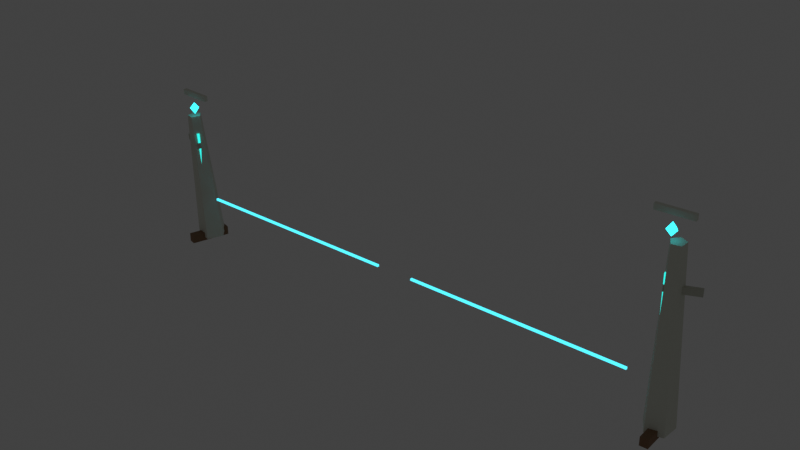 # Source: elarthalas_ward_monoliths.blend  (saved by Blender 5.1.30; exported with 4.5.12 LTS)
import bpy
from mathutils import Matrix  # noqa: F401  (used for matrix-valued properties, if any)

bpy.ops.wm.read_factory_settings(use_empty=True)
scene = bpy.context.scene
scene.name = 'Scene'

# ---- collections
col_elar_terrain = bpy.data.collections.new('ELAR_Terrain'); scene.collection.children.link(col_elar_terrain)
col_elar_archivecity = bpy.data.collections.new('ELAR_ArchiveCity'); scene.collection.children.link(col_elar_archivecity)
col_elar_wardsandprops = bpy.data.collections.new('ELAR_WardsAndProps'); scene.collection.children.link(col_elar_wardsandprops)
col_elar_memoryconstructs = bpy.data.collections.new('ELAR_MemoryConstructs'); scene.collection.children.link(col_elar_memoryconstructs)
col_elar_arcaneintrusion = bpy.data.collections.new('ELAR_ArcaneIntrusion'); scene.collection.children.link(col_elar_arcaneintrusion)
col_elar_foliage = bpy.data.collections.new('ELAR_Foliage'); scene.collection.children.link(col_elar_foliage)
col_elar_characters = bpy.data.collections.new('ELAR_Characters'); scene.collection.children.link(col_elar_characters)
col_elar_lightingrender = bpy.data.collections.new('ELAR_LightingRender'); scene.collection.children.link(col_elar_lightingrender)

# ---- materials (node trees are filled in below, after node groups)
mat_mat_stone_palearchive = bpy.data.materials.new('MAT_Stone_PaleArchive')
mat_mat_stone_palearchive.diffuse_color = (0.72, 0.74, 0.64, 1.0)
mat_mat_memoryglass_cyangreen = bpy.data.materials.new('MAT_MemoryGlass_CyanGreen')
mat_mat_memoryglass_cyangreen.surface_render_method = 'BLENDED'
mat_mat_memoryglass_cyangreen.blend_method = 'BLEND'
mat_mat_memoryglass_cyangreen.diffuse_color = (0.06, 0.68, 0.62, 0.5)
mat_mat_bark_darkroot = bpy.data.materials.new('MAT_Bark_DarkRoot')
mat_mat_bark_darkroot.diffuse_color = (0.23, 0.12, 0.06, 1.0)
mat_mat_stone_pilgrimage = bpy.data.materials.new('MAT_Stone_Pilgrimage')
mat_mat_stone_pilgrimage.diffuse_color = (0.56, 0.57, 0.48, 1.0)
mat_mat_echo_transparent = bpy.data.materials.new('MAT_Echo_Transparent')
mat_mat_echo_transparent.surface_render_method = 'BLENDED'
mat_mat_echo_transparent.blend_method = 'BLEND'
mat_mat_echo_transparent.diffuse_color = (0.16, 0.82, 1.0, 0.42)
mat_mat_rune_cyan_emission = bpy.data.materials.new('MAT_Rune_Cyan_Emission')
mat_mat_rune_cyan_emission.diffuse_color = (0.05, 0.62, 0.66, 1.0)

# ---- material node trees
mat_mat_stone_palearchive.use_nodes = True; mat_mat_stone_palearchive.node_tree.nodes.clear()
_N = mat_mat_stone_palearchive.node_tree.nodes; _L = mat_mat_stone_palearchive.node_tree.links
n0 = _N.new('ShaderNodeBsdfPrincipled'); n0.name = 'Principled BSDF'; n0.location = (-200, 100)
n0.inputs[0].default_value = (0.72, 0.74, 0.64, 1.0)
n0.inputs[2].default_value = 0.82
n1 = _N.new('ShaderNodeOutputMaterial'); n1.name = 'Material Output'; n1.location = (200, 100)
_L.new(n0.outputs[0], n1.inputs[0])
n1.is_active_output = True
mat_mat_memoryglass_cyangreen.use_nodes = True; mat_mat_memoryglass_cyangreen.node_tree.nodes.clear()
_N = mat_mat_memoryglass_cyangreen.node_tree.nodes; _L = mat_mat_memoryglass_cyangreen.node_tree.links
n0 = _N.new('ShaderNodeBsdfPrincipled'); n0.name = 'Principled BSDF'; n0.location = (-200, 100)
n0.inputs[0].default_value = (0.06, 0.68, 0.62, 0.5)
n0.inputs[2].default_value = 0.82
n0.inputs[27].default_value = (0.02, 0.62, 0.56, 0.5)
n0.inputs[28].default_value = 1.45
n1 = _N.new('ShaderNodeOutputMaterial'); n1.name = 'Material Output'; n1.location = (200, 100)
_L.new(n0.outputs[0], n1.inputs[0])
n1.is_active_output = True
mat_mat_bark_darkroot.use_nodes = True; mat_mat_bark_darkroot.node_tree.nodes.clear()
_N = mat_mat_bark_darkroot.node_tree.nodes; _L = mat_mat_bark_darkroot.node_tree.links
n0 = _N.new('ShaderNodeBsdfPrincipled'); n0.name = 'Principled BSDF'; n0.location = (-200, 100)
n0.inputs[0].default_value = (0.23, 0.12, 0.06, 1.0)
n0.inputs[2].default_value = 0.82
n1 = _N.new('ShaderNodeOutputMaterial'); n1.name = 'Material Output'; n1.location = (200, 100)
_L.new(n0.outputs[0], n1.inputs[0])
n1.is_active_output = True
mat_mat_stone_pilgrimage.use_nodes = True; mat_mat_stone_pilgrimage.node_tree.nodes.clear()
_N = mat_mat_stone_pilgrimage.node_tree.nodes; _L = mat_mat_stone_pilgrimage.node_tree.links
n0 = _N.new('ShaderNodeBsdfPrincipled'); n0.name = 'Principled BSDF'; n0.location = (-200, 100)
n0.inputs[0].default_value = (0.56, 0.57, 0.48, 1.0)
n0.inputs[2].default_value = 0.82
n1 = _N.new('ShaderNodeOutputMaterial'); n1.name = 'Material Output'; n1.location = (200, 100)
_L.new(n0.outputs[0], n1.inputs[0])
n1.is_active_output = True
mat_mat_echo_transparent.use_nodes = True; mat_mat_echo_transparent.node_tree.nodes.clear()
_N = mat_mat_echo_transparent.node_tree.nodes; _L = mat_mat_echo_transparent.node_tree.links
n0 = _N.new('ShaderNodeBsdfPrincipled'); n0.name = 'Principled BSDF'; n0.location = (-200, 100)
n0.inputs[0].default_value = (0.16, 0.82, 1.0, 0.42)
n0.inputs[2].default_value = 0.82
n0.inputs[27].default_value = (0.08, 0.8, 1.0, 0.42)
n0.inputs[28].default_value = 1.3
n1 = _N.new('ShaderNodeOutputMaterial'); n1.name = 'Material Output'; n1.location = (200, 100)
_L.new(n0.outputs[0], n1.inputs[0])
n1.is_active_output = True
mat_mat_rune_cyan_emission.use_nodes = True; mat_mat_rune_cyan_emission.node_tree.nodes.clear()
_N = mat_mat_rune_cyan_emission.node_tree.nodes; _L = mat_mat_rune_cyan_emission.node_tree.links
n0 = _N.new('ShaderNodeBsdfPrincipled'); n0.name = 'Principled BSDF'; n0.location = (-200, 100)
n0.inputs[0].default_value = (0.05, 0.62, 0.66, 1.0)
n0.inputs[2].default_value = 0.82
n0.inputs[27].default_value = (0.04, 0.9, 1.0, 1.0)
n0.inputs[28].default_value = 2.0
n1 = _N.new('ShaderNodeOutputMaterial'); n1.name = 'Material Output'; n1.location = (200, 100)
_L.new(n0.outputs[0], n1.inputs[0])
n1.is_active_output = True

# ---- world
world_world = bpy.data.worlds.new('World'); scene.world = world_world
world_world.use_nodes = True; world_world.node_tree.nodes.clear()
_N = world_world.node_tree.nodes; _L = world_world.node_tree.links
n0 = _N.new('ShaderNodeOutputWorld'); n0.name = 'World Output'; n0.location = (200, 100)
n1 = _N.new('ShaderNodeBackground'); n1.name = 'Background'; n1.location = (-200, 100)
n1.inputs[0].default_value = (0.05088, 0.05088, 0.05088, 1.0)
_L.new(n1.outputs[0], n0.inputs[0])
n0.is_active_output = True
world_world.color = (0.52, 0.74, 0.76)
world_world.sun_shadow_jitter_overblur = 0.0

# ---- meshes
me_prefab_elarthalas_ward_monoliths_00_elar_wardsandprops_wardline = bpy.data.meshes.new('PREFAB_elarthalas_ward_monoliths_00_ELAR_WardsAndProps_Wardline')
me_prefab_elarthalas_ward_monoliths_00_elar_wardsandprops_wardline.from_pydata([(0.09129, 0.4295, -1.548), (0.01034, 0.04866, 1.582), (0.351, 0.1417, -1.564), (0.1363, -0.09086, 1.575), (0.1572, -0.1934, -1.59), (0.0423, -0.2533, 1.562), (-0.2223, -0.1127, -1.59), (-0.1417, -0.2142, 1.562), (-0.263, 0.2722, -1.564), (-0.1614, -0.02758, 1.575)], [], [(0, 1, 3, 2), (2, 3, 5, 4), (4, 5, 7, 6), (3, 1, 9, 7, 5), (6, 7, 9, 8), (8, 9, 1, 0), (0, 2, 4, 6, 8)])
_uv = me_prefab_elarthalas_ward_monoliths_00_elar_wardsandprops_wardline.uv_layers.new(name='UVMap')
_uv.uv.foreach_set('vector', [1.0, 0.5, 1.0, 1.0, 0.8, 1.0, 0.8, 0.5, 0.8, 0.5, 0.8, 1.0, 0.6, 1.0, 0.6, 0.5, 0.6, 0.5, 0.6, 1.0, 0.4, 1.0, 0.4, 0.5, 0.4783, 0.3242, 0.25, 0.49, 0.02175, 0.3242, 0.1089, 0.05584, 0.3911, 0.05584, 0.4, 0.5, 0.4, 1.0, 0.2, 1.0, 0.2, 0.5, 0.2, 0.5, 0.2, 1.0, 2.98e-08, 1.0, 2.98e-08, 0.5, 0.75, 0.49, 0.9783, 0.3242, 0.8911, 0.05584, 0.6089, 0.05584, 0.5217, 0.3242])
me_prefab_elarthalas_ward_monoliths_00_elar_wardsandprops_wardline.materials.append(mat_mat_stone_palearchive)
me_prefab_elarthalas_ward_monoliths_00_elar_wardsandprops_wardline.update()
me_prefab_elarthalas_ward_monoliths_01_elar_wardsandprops_wardline = bpy.data.meshes.new('PREFAB_elarthalas_ward_monoliths_01_ELAR_WardsAndProps_Wardline')
me_prefab_elarthalas_ward_monoliths_01_elar_wardsandprops_wardline.from_pydata([(-0.04216, 0.02146, -0.7563), (-0.05454, -0.0567, 0.7537), (-0.03435, 0.07078, -0.7537), (-0.04673, -0.007381, 0.7563), (0.04673, 0.007381, -0.7563), (0.03435, -0.07078, 0.7537), (0.05454, 0.0567, -0.7537), (0.04216, -0.02146, 0.7563)], [], [(0, 1, 3, 2), (2, 3, 7, 6), (6, 7, 5, 4), (4, 5, 1, 0), (2, 6, 4, 0), (7, 3, 1, 5)])
_uv = me_prefab_elarthalas_ward_monoliths_01_elar_wardsandprops_wardline.uv_layers.new(name='UVMap')
_uv.uv.foreach_set('vector', [0.375, 0.0, 0.625, 0.0, 0.625, 0.25, 0.375, 0.25, 0.375, 0.25, 0.625, 0.25, 0.625, 0.5, 0.375, 0.5, 0.375, 0.5, 0.625, 0.5, 0.625, 0.75, 0.375, 0.75, 0.375, 0.75, 0.625, 0.75, 0.625, 1.0, 0.375, 1.0, 0.125, 0.5, 0.375, 0.5, 0.375, 0.75, 0.125, 0.75, 0.625, 0.5, 0.875, 0.5, 0.875, 0.75, 0.625, 0.75])
me_prefab_elarthalas_ward_monoliths_01_elar_wardsandprops_wardline.materials.append(mat_mat_memoryglass_cyangreen)
me_prefab_elarthalas_ward_monoliths_01_elar_wardsandprops_wardline.update()
me_prefab_elarthalas_ward_monoliths_02_elar_wardsandprops_wardline = bpy.data.meshes.new('PREFAB_elarthalas_ward_monoliths_02_ELAR_WardsAndProps_Wardline')
me_prefab_elarthalas_ward_monoliths_02_elar_wardsandprops_wardline.from_pydata([(-0.04842, -0.4662, -0.1), (-0.04842, -0.4662, 0.1), (-0.2206, -0.4136, -0.1), (-0.2206, -0.4136, 0.1), (0.2206, 0.4136, -0.1), (0.2206, 0.4136, 0.1), (0.04842, 0.4662, -0.1), (0.04842, 0.4662, 0.1)], [], [(0, 1, 3, 2), (2, 3, 7, 6), (6, 7, 5, 4), (4, 5, 1, 0), (2, 6, 4, 0), (7, 3, 1, 5)])
_uv = me_prefab_elarthalas_ward_monoliths_02_elar_wardsandprops_wardline.uv_layers.new(name='UVMap')
_uv.uv.foreach_set('vector', [0.375, 0.0, 0.625, 0.0, 0.625, 0.25, 0.375, 0.25, 0.375, 0.25, 0.625, 0.25, 0.625, 0.5, 0.375, 0.5, 0.375, 0.5, 0.625, 0.5, 0.625, 0.75, 0.375, 0.75, 0.375, 0.75, 0.625, 0.75, 0.625, 1.0, 0.375, 1.0, 0.125, 0.5, 0.375, 0.5, 0.375, 0.75, 0.125, 0.75, 0.625, 0.5, 0.875, 0.5, 0.875, 0.75, 0.625, 0.75])
me_prefab_elarthalas_ward_monoliths_02_elar_wardsandprops_wardline.materials.append(mat_mat_bark_darkroot)
me_prefab_elarthalas_ward_monoliths_02_elar_wardsandprops_wardline.update()
me_prefab_elarthalas_ward_monoliths_03_elar_wardsandprops_wardline = bpy.data.meshes.new('PREFAB_elarthalas_ward_monoliths_03_ELAR_WardsAndProps_Wardline')
me_prefab_elarthalas_ward_monoliths_03_elar_wardsandprops_wardline.from_pydata([(-0.3267, 0.1006, -0.07262), (-0.3305, 0.09162, 0.06704), (-0.2955, 0.1741, -0.06704), (-0.2993, 0.1651, 0.07262), (0.2993, -0.1651, -0.07262), (0.2955, -0.1741, 0.06704), (0.3305, -0.09162, -0.06704), (0.3267, -0.1006, 0.07262)], [], [(0, 1, 3, 2), (2, 3, 7, 6), (6, 7, 5, 4), (4, 5, 1, 0), (2, 6, 4, 0), (7, 3, 1, 5)])
_uv = me_prefab_elarthalas_ward_monoliths_03_elar_wardsandprops_wardline.uv_layers.new(name='UVMap')
_uv.uv.foreach_set('vector', [0.375, 0.0, 0.625, 0.0, 0.625, 0.25, 0.375, 0.25, 0.375, 0.25, 0.625, 0.25, 0.625, 0.5, 0.375, 0.5, 0.375, 0.5, 0.625, 0.5, 0.625, 0.75, 0.375, 0.75, 0.375, 0.75, 0.625, 0.75, 0.625, 1.0, 0.375, 1.0, 0.125, 0.5, 0.375, 0.5, 0.375, 0.75, 0.125, 0.75, 0.625, 0.5, 0.875, 0.5, 0.875, 0.75, 0.625, 0.75])
me_prefab_elarthalas_ward_monoliths_03_elar_wardsandprops_wardline.materials.append(mat_mat_stone_pilgrimage)
me_prefab_elarthalas_ward_monoliths_03_elar_wardsandprops_wardline.update()
me_prefab_elarthalas_ward_monoliths_04_elar_wardsandprops_wardline = bpy.data.meshes.new('PREFAB_elarthalas_ward_monoliths_04_ELAR_WardsAndProps_Wardline')
me_prefab_elarthalas_ward_monoliths_04_elar_wardsandprops_wardline.from_pydata([(-2.507, -0.0225, -0.0225), (-2.507, -0.0225, 0.0225), (-2.507, 0.0225, -0.0225), (-2.507, 0.0225, 0.0225), (2.507, -0.0225, -0.0225), (2.507, -0.0225, 0.0225), (2.507, 0.0225, -0.0225), (2.507, 0.0225, 0.0225)], [], [(0, 1, 3, 2), (2, 3, 7, 6), (6, 7, 5, 4), (4, 5, 1, 0), (2, 6, 4, 0), (7, 3, 1, 5)])
_uv = me_prefab_elarthalas_ward_monoliths_04_elar_wardsandprops_wardline.uv_layers.new(name='UVMap')
_uv.uv.foreach_set('vector', [0.375, 0.0, 0.625, 0.0, 0.625, 0.25, 0.375, 0.25, 0.375, 0.25, 0.625, 0.25, 0.625, 0.5, 0.375, 0.5, 0.375, 0.5, 0.625, 0.5, 0.625, 0.75, 0.375, 0.75, 0.375, 0.75, 0.625, 0.75, 0.625, 1.0, 0.375, 1.0, 0.125, 0.5, 0.375, 0.5, 0.375, 0.75, 0.125, 0.75, 0.625, 0.5, 0.875, 0.5, 0.875, 0.75, 0.625, 0.75])
me_prefab_elarthalas_ward_monoliths_04_elar_wardsandprops_wardline.materials.append(mat_mat_echo_transparent)
me_prefab_elarthalas_ward_monoliths_04_elar_wardsandprops_wardline.update()
me_prefab_elarthalas_ward_monoliths_05_elar_wardsandprops_wardline = bpy.data.meshes.new('PREFAB_elarthalas_ward_monoliths_05_ELAR_WardsAndProps_Wardline')
me_prefab_elarthalas_ward_monoliths_05_elar_wardsandprops_wardline.from_pydata([(0.11, 0.0, 0.0), (0.03399, 0.1046, 0.0), (-0.08899, 0.06466, 0.0), (-0.08899, -0.06466, 0.0), (0.03399, -0.1046, 0.0), (0.0, 0.0, 0.14), (0.0, 0.0, -0.14)], [], [(5, 0, 1), (6, 1, 0), (5, 1, 2), (6, 2, 1), (5, 2, 3), (6, 3, 2), (5, 3, 4), (6, 4, 3), (5, 4, 0), (6, 0, 4)])
me_prefab_elarthalas_ward_monoliths_05_elar_wardsandprops_wardline.materials.append(mat_mat_rune_cyan_emission)
me_prefab_elarthalas_ward_monoliths_05_elar_wardsandprops_wardline.update()
me_prefab_elarthalas_ward_monoliths_06_elar_wardsandprops_wardline = bpy.data.meshes.new('PREFAB_elarthalas_ward_monoliths_06_ELAR_WardsAndProps_Wardline')
me_prefab_elarthalas_ward_monoliths_06_elar_wardsandprops_wardline.from_pydata([(-0.3815, -0.01794, -0.06136), (-0.3817, -0.02212, 0.05857), (-0.3773, 0.0619, -0.05857), (-0.3775, 0.05772, 0.06136), (0.3775, -0.05772, -0.06136), (0.3773, -0.0619, 0.05857), (0.3817, 0.02212, -0.05857), (0.3815, 0.01794, 0.06136)], [], [(0, 1, 3, 2), (2, 3, 7, 6), (6, 7, 5, 4), (4, 5, 1, 0), (2, 6, 4, 0), (7, 3, 1, 5)])
_uv = me_prefab_elarthalas_ward_monoliths_06_elar_wardsandprops_wardline.uv_layers.new(name='UVMap')
_uv.uv.foreach_set('vector', [0.375, 0.0, 0.625, 0.0, 0.625, 0.25, 0.375, 0.25, 0.375, 0.25, 0.625, 0.25, 0.625, 0.5, 0.375, 0.5, 0.375, 0.5, 0.625, 0.5, 0.625, 0.75, 0.375, 0.75, 0.375, 0.75, 0.625, 0.75, 0.625, 1.0, 0.375, 1.0, 0.125, 0.5, 0.375, 0.5, 0.375, 0.75, 0.125, 0.75, 0.625, 0.5, 0.875, 0.5, 0.875, 0.75, 0.625, 0.75])
me_prefab_elarthalas_ward_monoliths_06_elar_wardsandprops_wardline.materials.append(mat_mat_stone_palearchive)
me_prefab_elarthalas_ward_monoliths_06_elar_wardsandprops_wardline.update()
me_prefab_elarthalas_ward_monoliths_07_elar_wardsandprops_wardline = bpy.data.meshes.new('PREFAB_elarthalas_ward_monoliths_07_ELAR_WardsAndProps_Wardline')
me_prefab_elarthalas_ward_monoliths_07_elar_wardsandprops_wardline.from_pydata([(-0.09738, 0.4581, -1.967), (-0.004251, 0.02, 2.001), (0.2569, 0.3009, -1.983), (0.1675, -0.05624, 1.994), (0.2162, -0.08405, -2.009), (0.1478, -0.2429, 1.981), (-0.1633, -0.1647, -2.009), (-0.03621, -0.282, 1.981), (-0.3571, 0.1704, -1.983), (-0.1302, -0.1195, 1.994)], [], [(0, 1, 3, 2), (2, 3, 5, 4), (4, 5, 7, 6), (3, 1, 9, 7, 5), (6, 7, 9, 8), (8, 9, 1, 0), (0, 2, 4, 6, 8)])
_uv = me_prefab_elarthalas_ward_monoliths_07_elar_wardsandprops_wardline.uv_layers.new(name='UVMap')
_uv.uv.foreach_set('vector', [1.0, 0.5, 1.0, 1.0, 0.8, 1.0, 0.8, 0.5, 0.8, 0.5, 0.8, 1.0, 0.6, 1.0, 0.6, 0.5, 0.6, 0.5, 0.6, 1.0, 0.4, 1.0, 0.4, 0.5, 0.4783, 0.3242, 0.25, 0.49, 0.02175, 0.3242, 0.1089, 0.05584, 0.3911, 0.05584, 0.4, 0.5, 0.4, 1.0, 0.2, 1.0, 0.2, 0.5, 0.2, 0.5, 0.2, 1.0, 2.98e-08, 1.0, 2.98e-08, 0.5, 0.75, 0.49, 0.9783, 0.3242, 0.8911, 0.05584, 0.6089, 0.05584, 0.5217, 0.3242])
me_prefab_elarthalas_ward_monoliths_07_elar_wardsandprops_wardline.materials.append(mat_mat_stone_palearchive)
me_prefab_elarthalas_ward_monoliths_07_elar_wardsandprops_wardline.update()
me_prefab_elarthalas_ward_monoliths_08_elar_wardsandprops_wardline = bpy.data.meshes.new('PREFAB_elarthalas_ward_monoliths_08_ELAR_WardsAndProps_Wardline')
me_prefab_elarthalas_ward_monoliths_08_elar_wardsandprops_wardline.from_pydata([(-0.04838, 0.0178, -0.9576), (-0.0327, -0.0812, 0.955), (-0.05619, 0.06712, -0.955), (-0.04051, -0.03188, 0.9576), (0.04051, 0.03188, -0.9576), (0.05619, -0.06712, 0.955), (0.0327, 0.0812, -0.955), (0.04838, -0.0178, 0.9576)], [], [(0, 1, 3, 2), (2, 3, 7, 6), (6, 7, 5, 4), (4, 5, 1, 0), (2, 6, 4, 0), (7, 3, 1, 5)])
_uv = me_prefab_elarthalas_ward_monoliths_08_elar_wardsandprops_wardline.uv_layers.new(name='UVMap')
_uv.uv.foreach_set('vector', [0.375, 0.0, 0.625, 0.0, 0.625, 0.25, 0.375, 0.25, 0.375, 0.25, 0.625, 0.25, 0.625, 0.5, 0.375, 0.5, 0.375, 0.5, 0.625, 0.5, 0.625, 0.75, 0.375, 0.75, 0.375, 0.75, 0.625, 0.75, 0.625, 1.0, 0.375, 1.0, 0.125, 0.5, 0.375, 0.5, 0.375, 0.75, 0.125, 0.75, 0.625, 0.5, 0.875, 0.5, 0.875, 0.75, 0.625, 0.75])
me_prefab_elarthalas_ward_monoliths_08_elar_wardsandprops_wardline.materials.append(mat_mat_memoryglass_cyangreen)
me_prefab_elarthalas_ward_monoliths_08_elar_wardsandprops_wardline.update()
me_prefab_elarthalas_ward_monoliths_09_elar_wardsandprops_wardline = bpy.data.meshes.new('PREFAB_elarthalas_ward_monoliths_09_ELAR_WardsAndProps_Wardline')
me_prefab_elarthalas_ward_monoliths_09_elar_wardsandprops_wardline.from_pydata([(0.09801, -0.4584, -0.1), (0.09801, -0.4584, 0.1), (-0.08196, -0.4615, -0.1), (-0.08196, -0.4615, 0.1), (0.08196, 0.4615, -0.1), (0.08196, 0.4615, 0.1), (-0.09801, 0.4584, -0.1), (-0.09801, 0.4584, 0.1)], [], [(0, 1, 3, 2), (2, 3, 7, 6), (6, 7, 5, 4), (4, 5, 1, 0), (2, 6, 4, 0), (7, 3, 1, 5)])
_uv = me_prefab_elarthalas_ward_monoliths_09_elar_wardsandprops_wardline.uv_layers.new(name='UVMap')
_uv.uv.foreach_set('vector', [0.375, 0.0, 0.625, 0.0, 0.625, 0.25, 0.375, 0.25, 0.375, 0.25, 0.625, 0.25, 0.625, 0.5, 0.375, 0.5, 0.375, 0.5, 0.625, 0.5, 0.625, 0.75, 0.375, 0.75, 0.375, 0.75, 0.625, 0.75, 0.625, 1.0, 0.375, 1.0, 0.125, 0.5, 0.375, 0.5, 0.375, 0.75, 0.125, 0.75, 0.625, 0.5, 0.875, 0.5, 0.875, 0.75, 0.625, 0.75])
me_prefab_elarthalas_ward_monoliths_09_elar_wardsandprops_wardline.materials.append(mat_mat_bark_darkroot)
me_prefab_elarthalas_ward_monoliths_09_elar_wardsandprops_wardline.update()
me_prefab_elarthalas_ward_monoliths_10_elar_wardsandprops_wardline = bpy.data.meshes.new('PREFAB_elarthalas_ward_monoliths_10_ELAR_WardsAndProps_Wardline')
me_prefab_elarthalas_ward_monoliths_10_elar_wardsandprops_wardline.from_pydata([(-0.2993, -0.1651, -0.07262), (-0.2955, -0.1741, 0.06704), (-0.3305, -0.09162, -0.06704), (-0.3267, -0.1006, 0.07262), (0.3267, 0.1006, -0.07262), (0.3305, 0.09162, 0.06704), (0.2955, 0.1741, -0.06704), (0.2993, 0.1651, 0.07262)], [], [(0, 1, 3, 2), (2, 3, 7, 6), (6, 7, 5, 4), (4, 5, 1, 0), (2, 6, 4, 0), (7, 3, 1, 5)])
_uv = me_prefab_elarthalas_ward_monoliths_10_elar_wardsandprops_wardline.uv_layers.new(name='UVMap')
_uv.uv.foreach_set('vector', [0.375, 0.0, 0.625, 0.0, 0.625, 0.25, 0.375, 0.25, 0.375, 0.25, 0.625, 0.25, 0.625, 0.5, 0.375, 0.5, 0.375, 0.5, 0.625, 0.5, 0.625, 0.75, 0.375, 0.75, 0.375, 0.75, 0.625, 0.75, 0.625, 1.0, 0.375, 1.0, 0.125, 0.5, 0.375, 0.5, 0.375, 0.75, 0.125, 0.75, 0.625, 0.5, 0.875, 0.5, 0.875, 0.75, 0.625, 0.75])
me_prefab_elarthalas_ward_monoliths_10_elar_wardsandprops_wardline.materials.append(mat_mat_stone_pilgrimage)
me_prefab_elarthalas_ward_monoliths_10_elar_wardsandprops_wardline.update()
me_prefab_elarthalas_ward_monoliths_11_elar_wardsandprops_wardline = bpy.data.meshes.new('PREFAB_elarthalas_ward_monoliths_11_ELAR_WardsAndProps_Wardline')
me_prefab_elarthalas_ward_monoliths_11_elar_wardsandprops_wardline.from_pydata([(2.507, 0.0225, -0.0225), (2.507, 0.0225, 0.0225), (2.507, -0.0225, -0.0225), (2.507, -0.0225, 0.0225), (-2.507, 0.0225, -0.0225), (-2.507, 0.0225, 0.0225), (-2.507, -0.0225, -0.0225), (-2.507, -0.0225, 0.0225)], [], [(0, 1, 3, 2), (2, 3, 7, 6), (6, 7, 5, 4), (4, 5, 1, 0), (2, 6, 4, 0), (7, 3, 1, 5)])
_uv = me_prefab_elarthalas_ward_monoliths_11_elar_wardsandprops_wardline.uv_layers.new(name='UVMap')
_uv.uv.foreach_set('vector', [0.375, 0.0, 0.625, 0.0, 0.625, 0.25, 0.375, 0.25, 0.375, 0.25, 0.625, 0.25, 0.625, 0.5, 0.375, 0.5, 0.375, 0.5, 0.625, 0.5, 0.625, 0.75, 0.375, 0.75, 0.375, 0.75, 0.625, 0.75, 0.625, 1.0, 0.375, 1.0, 0.125, 0.5, 0.375, 0.5, 0.375, 0.75, 0.125, 0.75, 0.625, 0.5, 0.875, 0.5, 0.875, 0.75, 0.625, 0.75])
me_prefab_elarthalas_ward_monoliths_11_elar_wardsandprops_wardline.materials.append(mat_mat_echo_transparent)
me_prefab_elarthalas_ward_monoliths_11_elar_wardsandprops_wardline.update()
me_prefab_elarthalas_ward_monoliths_12_elar_wardsandprops_wardline = bpy.data.meshes.new('PREFAB_elarthalas_ward_monoliths_12_ELAR_WardsAndProps_Wardline')
me_prefab_elarthalas_ward_monoliths_12_elar_wardsandprops_wardline.from_pydata([(0.11, 0.0, 0.0), (0.03399, 0.1046, 0.0), (-0.08899, 0.06466, 0.0), (-0.08899, -0.06466, 0.0), (0.03399, -0.1046, 0.0), (0.0, 0.0, 0.14), (0.0, 0.0, -0.14)], [], [(5, 0, 1), (6, 1, 0), (5, 1, 2), (6, 2, 1), (5, 2, 3), (6, 3, 2), (5, 3, 4), (6, 4, 3), (5, 4, 0), (6, 0, 4)])
me_prefab_elarthalas_ward_monoliths_12_elar_wardsandprops_wardline.materials.append(mat_mat_rune_cyan_emission)
me_prefab_elarthalas_ward_monoliths_12_elar_wardsandprops_wardline.update()
me_prefab_elarthalas_ward_monoliths_13_elar_wardsandprops_wardline = bpy.data.meshes.new('PREFAB_elarthalas_ward_monoliths_13_ELAR_WardsAndProps_Wardline')
me_prefab_elarthalas_ward_monoliths_13_elar_wardsandprops_wardline.from_pydata([(-0.3775, -0.05772, -0.06136), (-0.3773, -0.0619, 0.05857), (-0.3817, 0.02212, -0.05857), (-0.3815, 0.01794, 0.06136), (0.3815, -0.01794, -0.06136), (0.3817, -0.02212, 0.05857), (0.3773, 0.0619, -0.05857), (0.3775, 0.05772, 0.06136)], [], [(0, 1, 3, 2), (2, 3, 7, 6), (6, 7, 5, 4), (4, 5, 1, 0), (2, 6, 4, 0), (7, 3, 1, 5)])
_uv = me_prefab_elarthalas_ward_monoliths_13_elar_wardsandprops_wardline.uv_layers.new(name='UVMap')
_uv.uv.foreach_set('vector', [0.375, 0.0, 0.625, 0.0, 0.625, 0.25, 0.375, 0.25, 0.375, 0.25, 0.625, 0.25, 0.625, 0.5, 0.375, 0.5, 0.375, 0.5, 0.625, 0.5, 0.625, 0.75, 0.375, 0.75, 0.375, 0.75, 0.625, 0.75, 0.625, 1.0, 0.375, 1.0, 0.125, 0.5, 0.375, 0.5, 0.375, 0.75, 0.125, 0.75, 0.625, 0.5, 0.875, 0.5, 0.875, 0.75, 0.625, 0.75])
me_prefab_elarthalas_ward_monoliths_13_elar_wardsandprops_wardline.materials.append(mat_mat_stone_palearchive)
me_prefab_elarthalas_ward_monoliths_13_elar_wardsandprops_wardline.update()

# ---- objects
ob_prefab_elarthalas_ward_monoliths_00_elar_wardsandprops_wardline = bpy.data.objects.new('PREFAB_elarthalas_ward_monoliths_00_ELAR_WardsAndProps_Wardline', me_prefab_elarthalas_ward_monoliths_00_elar_wardsandprops_wardline)
ob_prefab_elarthalas_ward_monoliths_01_elar_wardsandprops_wardline = bpy.data.objects.new('PREFAB_elarthalas_ward_monoliths_01_ELAR_WardsAndProps_Wardline', me_prefab_elarthalas_ward_monoliths_01_elar_wardsandprops_wardline)
ob_prefab_elarthalas_ward_monoliths_02_elar_wardsandprops_wardline = bpy.data.objects.new('PREFAB_elarthalas_ward_monoliths_02_ELAR_WardsAndProps_Wardline', me_prefab_elarthalas_ward_monoliths_02_elar_wardsandprops_wardline)
ob_prefab_elarthalas_ward_monoliths_03_elar_wardsandprops_wardline = bpy.data.objects.new('PREFAB_elarthalas_ward_monoliths_03_ELAR_WardsAndProps_Wardline', me_prefab_elarthalas_ward_monoliths_03_elar_wardsandprops_wardline)
ob_prefab_elarthalas_ward_monoliths_04_elar_wardsandprops_wardline = bpy.data.objects.new('PREFAB_elarthalas_ward_monoliths_04_ELAR_WardsAndProps_Wardline', me_prefab_elarthalas_ward_monoliths_04_elar_wardsandprops_wardline)
ob_prefab_elarthalas_ward_monoliths_05_elar_wardsandprops_wardline = bpy.data.objects.new('PREFAB_elarthalas_ward_monoliths_05_ELAR_WardsAndProps_Wardline', me_prefab_elarthalas_ward_monoliths_05_elar_wardsandprops_wardline)
ob_prefab_elarthalas_ward_monoliths_06_elar_wardsandprops_wardline = bpy.data.objects.new('PREFAB_elarthalas_ward_monoliths_06_ELAR_WardsAndProps_Wardline', me_prefab_elarthalas_ward_monoliths_06_elar_wardsandprops_wardline)
ob_prefab_elarthalas_ward_monoliths_07_elar_wardsandprops_wardline = bpy.data.objects.new('PREFAB_elarthalas_ward_monoliths_07_ELAR_WardsAndProps_Wardline', me_prefab_elarthalas_ward_monoliths_07_elar_wardsandprops_wardline)
ob_prefab_elarthalas_ward_monoliths_08_elar_wardsandprops_wardline = bpy.data.objects.new('PREFAB_elarthalas_ward_monoliths_08_ELAR_WardsAndProps_Wardline', me_prefab_elarthalas_ward_monoliths_08_elar_wardsandprops_wardline)
ob_prefab_elarthalas_ward_monoliths_09_elar_wardsandprops_wardline = bpy.data.objects.new('PREFAB_elarthalas_ward_monoliths_09_ELAR_WardsAndProps_Wardline', me_prefab_elarthalas_ward_monoliths_09_elar_wardsandprops_wardline)
ob_prefab_elarthalas_ward_monoliths_10_elar_wardsandprops_wardline = bpy.data.objects.new('PREFAB_elarthalas_ward_monoliths_10_ELAR_WardsAndProps_Wardline', me_prefab_elarthalas_ward_monoliths_10_elar_wardsandprops_wardline)
ob_prefab_elarthalas_ward_monoliths_11_elar_wardsandprops_wardline = bpy.data.objects.new('PREFAB_elarthalas_ward_monoliths_11_ELAR_WardsAndProps_Wardline', me_prefab_elarthalas_ward_monoliths_11_elar_wardsandprops_wardline)
ob_prefab_elarthalas_ward_monoliths_12_elar_wardsandprops_wardline = bpy.data.objects.new('PREFAB_elarthalas_ward_monoliths_12_ELAR_WardsAndProps_Wardline', me_prefab_elarthalas_ward_monoliths_12_elar_wardsandprops_wardline)
ob_prefab_elarthalas_ward_monoliths_13_elar_wardsandprops_wardline = bpy.data.objects.new('PREFAB_elarthalas_ward_monoliths_13_ELAR_WardsAndProps_Wardline', me_prefab_elarthalas_ward_monoliths_13_elar_wardsandprops_wardline)

# ---- transforms, parenting, visibility, modifiers, constraints
ob_prefab_elarthalas_ward_monoliths_00_elar_wardsandprops_wardline.location = (-6.08, -0.02858, 1.665)
ob_prefab_elarthalas_ward_monoliths_01_elar_wardsandprops_wardline.location = (-5.989, -0.1486, 2.058)
ob_prefab_elarthalas_ward_monoliths_02_elar_wardsandprops_wardline.location = (-6.08, -0.02858, 0.1)
ob_prefab_elarthalas_ward_monoliths_03_elar_wardsandprops_wardline.location = (-6.26, -0.06858, 2.516)
ob_prefab_elarthalas_ward_monoliths_04_elar_wardsandprops_wardline.location = (-2.95, -0.2086, 1.29)
ob_prefab_elarthalas_ward_monoliths_05_elar_wardsandprops_wardline.location = (-5.989, -0.2086, 3.45)
ob_prefab_elarthalas_ward_monoliths_06_elar_wardsandprops_wardline.location = (-5.989, -0.1486, 3.75)
ob_prefab_elarthalas_ward_monoliths_07_elar_wardsandprops_wardline.location = (6.08, -0.02858, 2.085)
ob_prefab_elarthalas_ward_monoliths_08_elar_wardsandprops_wardline.location = (5.989, -0.1486, 2.495)
ob_prefab_elarthalas_ward_monoliths_09_elar_wardsandprops_wardline.location = (6.08, -0.02858, 0.1)
ob_prefab_elarthalas_ward_monoliths_10_elar_wardsandprops_wardline.location = (6.26, -0.06858, 3.162)
ob_prefab_elarthalas_ward_monoliths_11_elar_wardsandprops_wardline.location = (2.95, -0.2086, 1.29)
ob_prefab_elarthalas_ward_monoliths_12_elar_wardsandprops_wardline.location = (5.989, -0.2086, 4.29)
ob_prefab_elarthalas_ward_monoliths_13_elar_wardsandprops_wardline.location = (5.989, -0.1486, 4.59)

# ---- collection membership
col_elar_wardsandprops.objects.link(ob_prefab_elarthalas_ward_monoliths_00_elar_wardsandprops_wardline)
col_elar_wardsandprops.objects.link(ob_prefab_elarthalas_ward_monoliths_01_elar_wardsandprops_wardline)
col_elar_wardsandprops.objects.link(ob_prefab_elarthalas_ward_monoliths_02_elar_wardsandprops_wardline)
col_elar_wardsandprops.objects.link(ob_prefab_elarthalas_ward_monoliths_03_elar_wardsandprops_wardline)
col_elar_wardsandprops.objects.link(ob_prefab_elarthalas_ward_monoliths_04_elar_wardsandprops_wardline)
col_elar_wardsandprops.objects.link(ob_prefab_elarthalas_ward_monoliths_05_elar_wardsandprops_wardline)
col_elar_wardsandprops.objects.link(ob_prefab_elarthalas_ward_monoliths_06_elar_wardsandprops_wardline)
col_elar_wardsandprops.objects.link(ob_prefab_elarthalas_ward_monoliths_07_elar_wardsandprops_wardline)
col_elar_wardsandprops.objects.link(ob_prefab_elarthalas_ward_monoliths_08_elar_wardsandprops_wardline)
col_elar_wardsandprops.objects.link(ob_prefab_elarthalas_ward_monoliths_09_elar_wardsandprops_wardline)
col_elar_wardsandprops.objects.link(ob_prefab_elarthalas_ward_monoliths_10_elar_wardsandprops_wardline)
col_elar_wardsandprops.objects.link(ob_prefab_elarthalas_ward_monoliths_11_elar_wardsandprops_wardline)
col_elar_wardsandprops.objects.link(ob_prefab_elarthalas_ward_monoliths_12_elar_wardsandprops_wardline)
col_elar_wardsandprops.objects.link(ob_prefab_elarthalas_ward_monoliths_13_elar_wardsandprops_wardline)

# ---- scene / render settings (as saved in the file)
scene.frame_start = 1; scene.frame_end = 250; scene.frame_set(1)
scene.render.engine = 'BLENDER_EEVEE_NEXT'
scene.render.bake_bias = 0.0
scene.render.bake_samples = 0
scene.cycles.sampling_pattern = 'TABULATED_SOBOL'
scene.eevee.use_volume_custom_range = False
scene.view_settings.look = 'Medium High Contrast'
scene.view_settings.view_transform = 'Standard'
scene.view_settings.exposure = 0.08
bpy.context.view_layer.update()

# ---- added for rendering (the .blend has no active camera): camera
cam_auto = bpy.data.cameras.new('AutoCamera')
cam_auto.lens = 50.0
cam_auto.sensor_width = 36.0
cam_auto.clip_end = 1000.0
ob_auto_camera = bpy.data.objects.new('AutoCamera', cam_auto)
scene.collection.objects.link(ob_auto_camera)
ob_auto_camera.location = (12.9611, -15.5819, 12.6946)
ob_auto_camera.rotation_euler = (1.09748, -7.21219e-08, 0.694738)
scene.camera = ob_auto_camera
bpy.context.view_layer.update()
